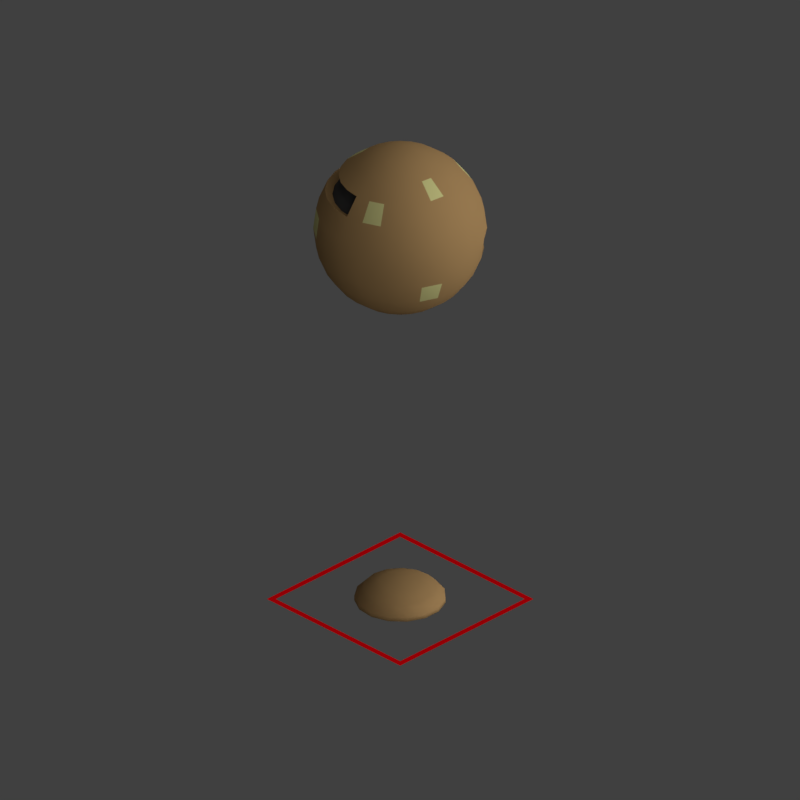 # Source: tmo4_V001.blend  (saved by Blender 2.79.0; exported with 4.5.12 LTS)
import bpy
from mathutils import Matrix  # noqa: F401  (used for matrix-valued properties, if any)

bpy.ops.wm.read_factory_settings(use_empty=True)
scene = bpy.context.scene
scene.name = 'Scene'

# ---- collections
col_collection_1 = bpy.data.collections.new('Collection 1'); scene.collection.children.link(col_collection_1)

# ---- materials (node trees are filled in below, after node groups)
mat_brass = bpy.data.materials.new('brass')
mat_brass.alpha_threshold = 0.0
mat_brass.use_transparent_shadow = False
mat_brass.diffuse_color = (0.5225, 0.3206, 0.1354, 1.0)
mat_brass.specular_color = (1.0, 0.8675, 0.3637)
mat_brass.roughness = 0.5
mat_brass.specular_intensity = 1.0
mat_gold = bpy.data.materials.new('gold')
mat_gold.alpha_threshold = 0.0
mat_gold.use_transparent_shadow = False
mat_gold.diffuse_color = (0.8096, 0.7757, 0.3266, 1.0)
mat_gold.roughness = 0.5
mat_gold.specular_intensity = 1.0
mat_material_001 = bpy.data.materials.new('Material.001')
mat_material_001.alpha_threshold = 0.0
mat_material_001.use_transparent_shadow = False
mat_material_001.diffuse_color = (0.07052, 0.07052, 0.07052, 1.0)
mat_material_001.roughness = 0.5
mat_guide = bpy.data.materials.new('guide')
mat_guide.alpha_threshold = 0.0
mat_guide.use_transparent_shadow = False
mat_guide.diffuse_color = (1.0, 0.0, 0.004819, 1.0)
mat_guide.roughness = 0.5

# ---- material node trees

# ---- world
world_world = bpy.data.worlds.new('World'); scene.world = world_world
world_world.color = (0.05088, 0.05088, 0.05088)
world_world.use_sun_shadow = False
world_world.sun_shadow_jitter_overblur = 0.0
world_world.cycles.sampling_method = 'MANUAL'
world_world.light_settings.distance = 0.0

# ---- cameras
cam_camera = bpy.data.cameras.new('Camera')
cam_camera.type = 'ORTHO'
cam_camera.sensor_fit = 'HORIZONTAL'
cam_camera.clip_start = 220.0
cam_camera.clip_end = 340.0
cam_camera.lens = 35.0
cam_camera.sensor_width = 1.0
cam_camera.sensor_height = 18.0
cam_camera.ortho_scale = 16.97
cam_camera.shift_x = -0.0001725
cam_camera.shift_y = 0.25
cam_camera.dof.focus_distance = 0.0
cam_camera.dof.aperture_fstop = 128.0
cam_camera.dof.aperture_blades = 6

# ---- lights
light_lightdome = bpy.data.lights.new('LightDome', 'SUN')
light_lightdome.transmission_factor = 0.0
light_lightdome.angle = 0.1993
light_lightdome.energy = 0.1
light_lightdome.shadow_buffer_clip_start = 0.5
light_lightdome.shadow_soft_size = 0.1
light_lightdome.shadow_cascade_max_distance = 1000.0
light_fillerlight = bpy.data.lights.new('FillerLight', 'SUN')
light_fillerlight.transmission_factor = 0.0
light_fillerlight.angle = 0.9273
light_fillerlight.energy = 0.5
light_fillerlight.shadow_buffer_clip_start = 0.5
light_fillerlight.shadow_soft_size = 0.5
light_fillerlight.shadow_cascade_max_distance = 1000.0
light_mainlight = bpy.data.lights.new('MainLight', 'SUN')
light_mainlight.transmission_factor = 0.0
light_mainlight.angle = 0.9273
light_mainlight.energy = 1.3
light_mainlight.shadow_buffer_clip_start = 0.5
light_mainlight.shadow_soft_size = 0.5
light_mainlight.shadow_cascade_max_distance = 1000.0

# ---- meshes
me_sphere_001 = bpy.data.meshes.new('Sphere.001')
me_sphere_001.from_pydata([(-6.142e-08, 1.305e-08, 0.5), (0.1765, 0.3964, 0.4505), (0.318, 0.7142, 0.3117), (0.3965, 0.8906, 0.1113), (0.3965, 0.8906, -2.98e-08), (0.3224, 0.2903, 0.4505), (0.581, 0.5231, 0.3117), (0.7245, 0.6524, 0.1113), (0.7245, 0.6524, -2.98e-08), (0.4126, 0.1341, 0.4505), (0.7436, 0.2416, 0.3117), (0.9272, 0.3013, 0.1113), (0.9272, 0.3013, -2.98e-08), (0.4315, -0.04535, 0.4505), (0.7775, -0.08172, 0.3117), (0.9696, -0.1019, 0.1113), (0.9696, -0.1019, -2.98e-08), (0.3758, -0.2169, 0.4505), (0.6771, -0.3909, 0.3117), (0.8443, -0.4875, 0.1113), (0.8443, -0.4875, -2.98e-08), (0.255, -0.351, 0.4505), (0.4595, -0.6325, 0.3117), (0.573, -0.7887, 0.1113), (0.573, -0.7887, -2.98e-08), (0.09021, -0.4244, 0.4505), (0.1626, -0.7647, 0.3117), (0.2027, -0.9536, 0.1113), (0.2027, -0.9536, -2.98e-08), (-0.09021, -0.4244, 0.4505), (-0.1626, -0.7647, 0.3117), (-0.2027, -0.9536, 0.1113), (-0.2027, -0.9536, -2.98e-08), (-0.255, -0.351, 0.4505), (-0.4595, -0.6325, 0.3117), (-0.573, -0.7887, 0.1113), (-0.573, -0.7887, -2.98e-08), (-0.3758, -0.2169, 0.4505), (-0.6771, -0.3909, 0.3117), (-0.8443, -0.4875, 0.1113), (-0.8443, -0.4875, -2.98e-08), (-0.4315, -0.04535, 0.4505), (-0.7775, -0.08172, 0.3117), (-0.9696, -0.1019, 0.1113), (-0.9696, -0.1019, -2.98e-08), (-0.4126, 0.1341, 0.4505), (-0.7436, 0.2416, 0.3117), (-0.9272, 0.3013, 0.1113), (-0.9272, 0.3013, -2.98e-08), (4.123e-08, 1.232e-07, 7.451e-09), (-0.3224, 0.2903, 0.4505), (-0.581, 0.5231, 0.3117), (-0.7245, 0.6524, 0.1113), (-0.7245, 0.6524, -2.98e-08), (-0.1765, 0.3964, 0.4505), (-0.318, 0.7142, 0.3117), (-0.3965, 0.8906, 0.1113), (-0.3965, 0.8906, -2.98e-08), (4.289e-08, 0.4339, 0.4505), (-6.142e-08, 0.7818, 0.3117), (1.472e-07, 0.9749, 0.1113), (1.472e-07, 0.9749, -2.98e-08)], [], [(60, 59, 2, 3), (58, 0, 1), (61, 60, 3, 4), (59, 58, 1, 2), (4, 3, 7, 8), (2, 1, 5, 6), (3, 2, 6, 7), (1, 0, 5), (7, 6, 10, 11), (5, 0, 9), (8, 7, 11, 12), (6, 5, 9, 10), (11, 10, 14, 15), (9, 0, 13), (12, 11, 15, 16), (10, 9, 13, 14), (15, 14, 18, 19), (13, 0, 17), (16, 15, 19, 20), (14, 13, 17, 18), (20, 19, 23, 24), (18, 17, 21, 22), (19, 18, 22, 23), (17, 0, 21), (24, 23, 27, 28), (22, 21, 25, 26), (23, 22, 26, 27), (21, 0, 25), (26, 25, 29, 30), (27, 26, 30, 31), (25, 0, 29), (28, 27, 31, 32), (31, 30, 34, 35), (29, 0, 33), (32, 31, 35, 36), (30, 29, 33, 34), (35, 34, 38, 39), (33, 0, 37), (36, 35, 39, 40), (34, 33, 37, 38), (37, 0, 41), (53, 57, 49), (40, 39, 43, 44), (38, 37, 41, 42), (36, 40, 49), (4, 8, 49), (39, 38, 42, 43), (61, 4, 49), (44, 43, 47, 48), (42, 41, 45, 46), (40, 44, 49), (8, 12, 49), (43, 42, 46, 47), (41, 0, 45), (48, 47, 52, 53), (46, 45, 50, 51), (24, 28, 49), (32, 36, 49), (47, 46, 51, 52), (45, 0, 50), (57, 61, 49), (28, 32, 49), (48, 53, 49), (52, 51, 55, 56), (50, 0, 54), (12, 16, 49), (53, 52, 56, 57), (51, 50, 54, 55), (20, 24, 49), (44, 48, 49), (56, 55, 59, 60), (54, 0, 58), (16, 20, 49), (57, 56, 60, 61), (55, 54, 58, 59)])
me_sphere_001.polygons.foreach_set('use_smooth', [True] * 75)
me_sphere_001.materials.append(mat_brass)
me_sphere_001.use_remesh_preserve_volume = False
me_sphere_001.use_remesh_preserve_attributes = False
me_sphere_001.use_mirror_vertex_groups = False
me_sphere_001.update()
me_sphere = bpy.data.meshes.new('Sphere')
me_sphere.from_pydata([(0.0, 0.2588, 0.9659), (0.0, 3.894e-07, -1.0), (0.06699, 0.25, 0.9659), (0.1294, 0.483, 0.866), (0.183, 0.683, 0.7071), (0.2241, 0.8365, 0.5), (0.25, 0.933, 0.2588), (0.2588, 0.9659, 7.55e-08), (0.25, 0.933, -0.2588), (0.2241, 0.8365, -0.5), (0.183, 0.683, -0.7071), (0.1294, 0.483, -0.866), (0.06699, 0.25, -0.9659), (0.1294, 0.2241, 0.9659), (0.25, 0.433, 0.866), (0.3536, 0.6124, 0.7071), (0.433, 0.75, 0.5), (0.483, 0.8365, 0.2588), (0.5, 0.866, 7.55e-08), (0.483, 0.8365, -0.2588), (0.433, 0.75, -0.5), (0.3536, 0.6124, -0.7071), (0.25, 0.433, -0.866), (0.1294, 0.2241, -0.9659), (-2.754e-07, 1.141e-07, 1.0), (0.183, 0.183, 0.9659), (0.3536, 0.3536, 0.866), (0.5, 0.5, 0.7071), (0.6124, 0.6124, 0.5), (0.683, 0.683, 0.2588), (0.7071, 0.7071, 7.55e-08), (0.683, 0.683, -0.2588), (0.6124, 0.6124, -0.5), (0.5, 0.5, -0.7071), (0.3536, 0.3536, -0.866), (0.183, 0.183, -0.9659), (0.2241, 0.1294, 0.9659), (0.433, 0.25, 0.866), (0.6124, 0.3536, 0.7071), (0.75, 0.433, 0.5), (0.8365, 0.483, 0.2588), (0.866, 0.5, 7.55e-08), (0.8365, 0.483, -0.2588), (0.75, 0.433, -0.5), (0.6124, 0.3536, -0.7071), (0.433, 0.25, -0.866), (0.2241, 0.1294, -0.9659), (0.25, 0.06699, 0.9659), (0.483, 0.1294, 0.866), (0.683, 0.183, 0.7071), (0.8365, 0.2241, 0.5), (0.933, 0.25, 0.2588), (0.9659, 0.2588, 7.55e-08), (0.933, 0.25, -0.2588), (0.8365, 0.2241, -0.5), (0.683, 0.183, -0.7071), (0.483, 0.1294, -0.866), (0.25, 0.06699, -0.9659), (0.2588, 4.007e-07, 0.9659), (0.5, 3.262e-07, 0.866), (0.7071, 3.262e-07, 0.7071), (0.866, 3.411e-07, 0.5), (0.9659, 4.305e-07, 0.2588), (1.0, 3.262e-07, 7.55e-08), (0.9659, 4.156e-07, -0.2588), (0.866, 3.411e-07, -0.5), (0.7071, 4.007e-07, -0.7071), (0.5, 3.932e-07, -0.866), (0.2588, 3.932e-07, -0.9659), (0.25, -0.06699, 0.9659), (0.483, -0.1294, 0.866), (0.683, -0.183, 0.7071), (0.8365, -0.2241, 0.5), (0.933, -0.25, 0.2588), (0.9659, -0.2588, 7.55e-08), (0.933, -0.25, -0.2588), (0.8365, -0.2241, -0.5), (0.683, -0.183, -0.7071), (0.483, -0.1294, -0.866), (0.25, -0.06699, -0.9659), (0.2241, -0.1294, 0.9659), (0.433, -0.25, 0.866), (0.6124, -0.3536, 0.7071), (0.75, -0.433, 0.5), (0.8365, -0.483, 0.2588), (0.866, -0.5, 7.55e-08), (0.8365, -0.483, -0.2588), (0.75, -0.433, -0.5), (0.6124, -0.3536, -0.7071), (0.433, -0.25, -0.866), (0.2241, -0.1294, -0.9659), (0.183, -0.183, 0.9659), (0.3536, -0.3536, 0.866), (0.5, -0.5, 0.7071), (0.6124, -0.6124, 0.5), (0.683, -0.683, 0.2588), (0.7071, -0.7071, 7.55e-08), (0.683, -0.683, -0.2588), (0.6124, -0.6124, -0.5), (0.5, -0.5, -0.7071), (0.3536, -0.3536, -0.866), (0.183, -0.183, -0.9659), (0.1294, -0.2241, 0.9659), (0.25, -0.433, 0.866), (0.3536, -0.6124, 0.7071), (0.433, -0.75, 0.5), (0.483, -0.8365, 0.2588), (0.5, -0.866, 7.55e-08), (0.483, -0.8365, -0.2588), (0.433, -0.75, -0.5), (0.3536, -0.6124, -0.7071), (0.25, -0.433, -0.866), (0.1294, -0.2241, -0.9659), (0.06699, -0.25, 0.9659), (0.1294, -0.483, 0.866), (0.183, -0.683, 0.7071), (0.2241, -0.8365, 0.5), (0.25, -0.933, 0.2588), (0.2588, -0.9659, 7.55e-08), (0.25, -0.933, -0.2588), (0.2241, -0.8365, -0.5), (0.183, -0.683, -0.7071), (0.1294, -0.483, -0.866), (0.06699, -0.25, -0.9659), (1.097e-08, -0.2588, 0.9659), (-7.099e-08, -0.5, 0.866), (-1.455e-07, -0.7071, 0.7071), (-5.608e-08, -0.866, 0.5), (-5.608e-08, -0.9659, 0.2588), (-8.589e-08, -1.0, 7.55e-08), (-5.608e-08, -0.9659, -0.2588), (-5.608e-08, -0.866, -0.5), (-8.589e-08, -0.7071, -0.7071), (-3.373e-08, -0.5, -0.866), (-1.883e-08, -0.2588, -0.9659), (-0.06699, -0.25, 0.9659), (-0.1294, -0.483, 0.866), (-0.183, -0.683, 0.7071), (-0.2241, -0.8365, 0.5), (-0.25, -0.933, 0.2588), (-0.2588, -0.9659, 7.55e-08), (-0.25, -0.933, -0.2588), (-0.2241, -0.8365, -0.5), (-0.183, -0.683, -0.7071), (-0.1294, -0.483, -0.866), (-0.06699, -0.25, -0.9659), (-0.1294, -0.2241, 0.9659), (-0.25, -0.433, 0.866), (-0.3536, -0.6124, 0.7071), (-0.433, -0.75, 0.5), (-0.483, -0.8365, 0.2588), (-0.5, -0.866, 7.55e-08), (-0.483, -0.8365, -0.2588), (-0.433, -0.75, -0.5), (-0.3536, -0.6124, -0.7071), (-0.25, -0.433, -0.866), (-0.1294, -0.2241, -0.9659), (-0.183, -0.183, 0.9659), (-0.3536, -0.3536, 0.866), (-0.5, -0.5, 0.7071), (-0.6124, -0.6124, 0.5), (-0.683, -0.683, 0.2588), (-0.7071, -0.7071, 7.55e-08), (-0.683, -0.683, -0.2588), (-0.6124, -0.6124, -0.5), (-0.5, -0.5, -0.7071), (-0.3536, -0.3536, -0.866), (-0.183, -0.183, -0.9659), (-0.2241, -0.1294, 0.9659), (-0.433, -0.25, 0.866), (-0.6124, -0.3536, 0.7071), (-0.75, -0.433, 0.5), (-0.8365, -0.483, 0.2588), (-0.866, -0.5, 7.55e-08), (-0.8365, -0.483, -0.2588), (-0.75, -0.433, -0.5), (-0.6124, -0.3536, -0.7071), (-0.433, -0.25, -0.866), (-0.2241, -0.1294, -0.9659), (-0.25, -0.06699, 0.9659), (-0.483, -0.1294, 0.866), (-0.683, -0.183, 0.7071), (-0.8365, -0.2241, 0.5), (-0.933, -0.25, 0.2588), (-0.9659, -0.2588, 7.55e-08), (-0.933, -0.25, -0.2588), (-0.8365, -0.2241, -0.5), (-0.683, -0.183, -0.7071), (-0.483, -0.1294, -0.866), (-0.25, -0.06699, -0.9659), (-0.2588, 4.081e-07, 0.9659), (-0.5, 4.678e-07, 0.866), (-0.7071, 4.901e-07, 0.7071), (-0.866, 4.901e-07, 0.5), (-0.9659, 4.007e-07, 0.2588), (-1.0, 3.709e-07, 7.55e-08), (-0.9659, 3.709e-07, -0.2588), (-0.866, 4.901e-07, -0.5), (-0.7071, 4.603e-07, -0.7071), (-0.5, 3.634e-07, -0.866), (-0.2588, 4.156e-07, -0.9659), (-0.25, 0.06699, 0.9659), (-0.483, 0.1294, 0.866), (-0.683, 0.183, 0.7071), (-0.8365, 0.2241, 0.5), (-0.933, 0.25, 0.2588), (-0.9659, 0.2588, 7.55e-08), (-0.933, 0.25, -0.2588), (-0.8365, 0.2241, -0.5), (-0.683, 0.183, -0.7071), (-0.483, 0.1294, -0.866), (-0.25, 0.06699, -0.9659), (-0.2241, 0.1294, 0.9659), (-0.433, 0.25, 0.866), (-0.6124, 0.3536, 0.7071), (-0.75, 0.433, 0.5), (-0.8365, 0.483, 0.2588), (-0.866, 0.5, 7.55e-08), (-0.8365, 0.483, -0.2588), (-0.75, 0.433, -0.5), (-0.6124, 0.3536, -0.7071), (-0.433, 0.25, -0.866), (-0.2241, 0.1294, -0.9659), (-0.183, 0.183, 0.9659), (-0.3536, 0.3536, 0.866), (-0.5, 0.5, 0.7071), (-0.6124, 0.6124, 0.5), (-0.683, 0.683, 0.2588), (-0.7071, 0.7071, 7.55e-08), (-0.683, 0.683, -0.2588), (-0.6124, 0.6124, -0.5), (-0.5, 0.5, -0.7071), (-0.3536, 0.3536, -0.866), (-0.183, 0.183, -0.9659), (-0.1294, 0.2241, 0.9659), (-0.25, 0.433, 0.866), (-0.3536, 0.6124, 0.7071), (-0.433, 0.75, 0.5), (-0.483, 0.8365, 0.2588), (-0.5, 0.866, 7.55e-08), (-0.483, 0.8365, -0.2588), (-0.433, 0.75, -0.5), (-0.3536, 0.6124, -0.7071), (-0.25, 0.433, -0.866), (-0.1294, 0.2241, -0.9659), (-0.06699, 0.25, 0.9659), (-0.1294, 0.483, 0.866), (-0.183, 0.683, 0.7071), (-0.2241, 0.8365, 0.5), (-0.25, 0.933, 0.2588), (-0.2588, 0.9659, 7.55e-08), (-0.25, 0.933, -0.2588), (-0.2241, 0.8365, -0.5), (-0.183, 0.683, -0.7071), (-0.1294, 0.483, -0.866), (-0.06699, 0.25, -0.9659), (4.822e-08, 0.5, 0.866), (7.803e-08, 0.7071, 0.7071), (1.842e-08, 0.866, 0.5), (-5.608e-08, 0.9659, 0.2588), (-4.118e-08, 1.0, 7.55e-08), (3.52e-09, 0.9659, -0.2588), (1.842e-08, 0.866, -0.5), (7.803e-08, 0.7071, -0.7071), (-5.608e-08, 0.5, -0.866), (1.842e-08, 0.2588, -0.9659), (0.7529, -0.4347, -0.2329), (0.7794, -0.45, 6.795e-08), (0.8397, -0.225, -0.2329), (0.8693, -0.2329, 6.795e-08), (0.8693, 3.74e-07, -0.2329), (0.9, 2.936e-07, 6.795e-08), (0.7794, 3.07e-07, 0.45), (0.6364, 2.936e-07, 0.6364), (0.6147, 0.1647, 0.6364), (0.7529, 0.2017, 0.45), (0.8397, 0.225, -0.2329), (0.8693, 0.2329, 6.795e-08), (0.675, 0.3897, 0.45), (0.5511, 0.3182, 0.6364), (0.7529, 0.4347, -0.2329), (0.7794, 0.45, 6.795e-08), (0.45, 0.45, 0.6364), (0.5511, 0.5511, 0.45), (0.6147, 0.6147, -0.2329), (0.6364, 0.6364, 6.795e-08), (0.1647, 0.6147, 0.6364), (0.3182, 0.5511, 0.6364), (0.3897, 0.675, 0.45), (0.2017, 0.7529, 0.45), (0.4347, 0.7529, -0.2329), (0.45, 0.7794, 6.795e-08), (0.6364, -0.6364, 6.795e-08), (0.6147, -0.6147, -0.2329), (0.45, -0.7794, 6.795e-08), (0.4347, -0.7529, -0.2329), (-0.6364, 4.411e-07, 0.6364), (-0.7794, 4.411e-07, 0.45), (-0.7529, 0.2017, 0.45), (-0.6147, 0.1647, 0.6364), (-0.675, 0.3897, 0.45), (-0.5511, 0.3182, 0.6364), (-0.45, 0.45, 0.6364), (-0.5511, 0.5511, 0.45), (-0.3897, 0.675, 0.45), (-0.3182, 0.5511, 0.6364), (-0.2017, 0.7529, 0.45), (-0.1647, 0.6147, 0.6364), (7.022e-08, 0.6364, 0.6364), (1.658e-08, 0.7794, 0.45)], [], [(264, 263, 10, 11), (261, 260, 7, 8), (42, 31, 284, 280), (265, 264, 11, 12), (0, 24, 2), (262, 261, 8, 9), (259, 258, 5, 6), (1, 265, 12), (256, 0, 2, 3), (263, 262, 9, 10), (260, 259, 6, 7), (257, 256, 3, 4), (6, 5, 16, 17), (1, 12, 23), (3, 2, 13, 14), (10, 9, 20, 21), (7, 6, 17, 18), (4, 3, 14, 15), (11, 10, 21, 22), (8, 7, 18, 19), (31, 19, 290, 284), (12, 11, 22, 23), (2, 24, 13), (9, 8, 19, 20), (49, 60, 273, 274), (237, 226, 303, 304), (23, 22, 34, 35), (13, 24, 25), (20, 19, 31, 32), (17, 16, 28, 29), (1, 23, 35), (14, 13, 25, 26), (21, 20, 32, 33), (18, 17, 29, 30), (15, 14, 26, 27), (22, 21, 33, 34), (30, 29, 40, 41), (27, 26, 37, 38), (34, 33, 44, 45), (193, 192, 296, 297), (19, 18, 291, 290), (35, 34, 45, 46), (25, 24, 36), (32, 31, 42, 43), (29, 28, 39, 40), (1, 35, 46), (26, 25, 36, 37), (33, 32, 43, 44), (43, 42, 53, 54), (40, 39, 50, 51), (1, 46, 57), (37, 36, 47, 48), (44, 43, 54, 55), (41, 40, 51, 52), (38, 37, 48, 49), (45, 44, 55, 56), (203, 214, 301, 299), (86, 75, 268, 266), (46, 45, 56, 57), (36, 24, 47), (61, 50, 275, 272), (4, 15, 287, 286), (57, 56, 67, 68), (47, 24, 58), (54, 53, 64, 65), (51, 50, 61, 62), (1, 57, 68), (48, 47, 58, 59), (55, 54, 65, 66), (52, 51, 62, 63), (49, 48, 59, 60), (56, 55, 66, 67), (66, 65, 76, 77), (63, 62, 73, 74), (60, 59, 70, 71), (67, 66, 77, 78), (38, 49, 274, 279), (61, 60, 71, 72), (68, 67, 78, 79), (58, 24, 69), (65, 64, 75, 76), (62, 61, 72, 73), (1, 68, 79), (59, 58, 69, 70), (69, 24, 80), (76, 75, 86, 87), (73, 72, 83, 84), (1, 79, 90), (70, 69, 80, 81), (77, 76, 87, 88), (74, 73, 84, 85), (71, 70, 81, 82), (78, 77, 88, 89), (75, 64, 270, 268), (72, 71, 82, 83), (79, 78, 89, 90), (89, 88, 99, 100), (215, 204, 298, 300), (83, 82, 93, 94), (90, 89, 100, 101), (80, 24, 91), (87, 86, 97, 98), (84, 83, 94, 95), (1, 90, 101), (81, 80, 91, 92), (88, 87, 98, 99), (85, 84, 95, 96), (82, 81, 92, 93), (92, 91, 102, 103), (99, 98, 109, 110), (96, 95, 106, 107), (93, 92, 103, 104), (100, 99, 110, 111), (52, 63, 271, 277), (94, 93, 104, 105), (101, 100, 111, 112), (91, 24, 102), (98, 97, 108, 109), (95, 94, 105, 106), (1, 101, 112), (112, 111, 122, 123), (102, 24, 113), (109, 108, 119, 120), (106, 105, 116, 117), (1, 112, 123), (103, 102, 113, 114), (110, 109, 120, 121), (107, 106, 117, 118), (104, 103, 114, 115), (111, 110, 121, 122), (108, 107, 118, 119), (105, 104, 115, 116), (115, 114, 125, 126), (122, 121, 132, 133), (119, 118, 129, 130), (116, 115, 126, 127), (123, 122, 133, 134), (113, 24, 124), (120, 119, 130, 131), (117, 116, 127, 128), (1, 123, 134), (114, 113, 124, 125), (121, 120, 131, 132), (118, 117, 128, 129), (1, 134, 145), (125, 124, 135, 136), (132, 131, 142, 143), (129, 128, 139, 140), (126, 125, 136, 137), (133, 132, 143, 144), (130, 129, 140, 141), (127, 126, 137, 138), (134, 133, 144, 145), (124, 24, 135), (131, 130, 141, 142), (128, 127, 138, 139), (138, 137, 148, 149), (145, 144, 155, 156), (135, 24, 146), (142, 141, 152, 153), (139, 138, 149, 150), (1, 145, 156), (136, 135, 146, 147), (143, 142, 153, 154), (140, 139, 150, 151), (137, 136, 147, 148), (144, 143, 154, 155), (141, 140, 151, 152), (148, 147, 158, 159), (155, 154, 165, 166), (152, 151, 162, 163), (149, 148, 159, 160), (156, 155, 166, 167), (146, 24, 157), (153, 152, 163, 164), (150, 149, 160, 161), (1, 156, 167), (147, 146, 157, 158), (154, 153, 164, 165), (151, 150, 161, 162), (161, 160, 171, 172), (1, 167, 178), (158, 157, 168, 169), (165, 164, 175, 176), (162, 161, 172, 173), (159, 158, 169, 170), (166, 165, 176, 177), (163, 162, 173, 174), (160, 159, 170, 171), (167, 166, 177, 178), (157, 24, 168), (164, 163, 174, 175), (171, 170, 181, 182), (178, 177, 188, 189), (168, 24, 179), (175, 174, 185, 186), (172, 171, 182, 183), (1, 178, 189), (169, 168, 179, 180), (176, 175, 186, 187), (173, 172, 183, 184), (170, 169, 180, 181), (177, 176, 187, 188), (174, 173, 184, 185), (184, 183, 194, 195), (181, 180, 191, 192), (188, 187, 198, 199), (185, 184, 195, 196), (182, 181, 192, 193), (189, 188, 199, 200), (179, 24, 190), (186, 185, 196, 197), (183, 182, 193, 194), (1, 189, 200), (180, 179, 190, 191), (187, 186, 197, 198), (194, 193, 204, 205), (1, 200, 211), (191, 190, 201, 202), (198, 197, 208, 209), (195, 194, 205, 206), (192, 191, 202, 203), (199, 198, 209, 210), (196, 195, 206, 207), (296, 299, 298, 297), (200, 199, 210, 211), (190, 24, 201), (197, 196, 207, 208), (207, 206, 217, 218), (300, 298, 299, 301), (211, 210, 221, 222), (201, 24, 212), (208, 207, 218, 219), (205, 204, 215, 216), (1, 211, 222), (202, 201, 212, 213), (209, 208, 219, 220), (206, 205, 216, 217), (203, 202, 213, 214), (210, 209, 220, 221), (217, 216, 227, 228), (214, 213, 224, 225), (221, 220, 231, 232), (218, 217, 228, 229), (301, 302, 303, 300), (222, 221, 232, 233), (212, 24, 223), (219, 218, 229, 230), (216, 215, 226, 227), (1, 222, 233), (213, 212, 223, 224), (220, 219, 230, 231), (230, 229, 240, 241), (227, 226, 237, 238), (1, 233, 244), (224, 223, 234, 235), (231, 230, 241, 242), (228, 227, 238, 239), (225, 224, 235, 236), (232, 231, 242, 243), (229, 228, 239, 240), (303, 302, 305, 304), (233, 232, 243, 244), (223, 24, 234), (240, 239, 250, 251), (306, 304, 305, 307), (244, 243, 254, 255), (234, 24, 245), (241, 240, 251, 252), (238, 237, 248, 249), (1, 244, 255), (235, 234, 245, 246), (242, 241, 252, 253), (239, 238, 249, 250), (236, 235, 246, 247), (243, 242, 253, 254), (253, 252, 262, 263), (250, 249, 259, 260), (247, 246, 256, 257), (254, 253, 263, 264), (251, 250, 260, 261), (307, 308, 309, 306), (255, 254, 264, 265), (245, 24, 0), (252, 251, 261, 262), (249, 248, 258, 259), (1, 255, 265), (246, 245, 0, 256), (289, 309, 308, 286), (289, 286, 287, 288), (283, 288, 287, 282), (282, 279, 278, 283), (278, 279, 274, 275), (273, 272, 275, 274), (293, 292, 294, 295), (266, 267, 292, 293), (268, 269, 267, 266), (270, 271, 269, 268), (276, 277, 271, 270), (280, 281, 277, 276), (284, 285, 281, 280), (290, 291, 285, 284), (41, 52, 277, 281), (226, 215, 300, 303), (27, 38, 279, 282), (64, 53, 276, 270), (192, 203, 299, 296), (85, 96, 292, 267), (107, 108, 295, 294), (30, 41, 281, 285), (108, 97, 293, 295), (236, 247, 307, 305), (97, 86, 266, 293), (248, 237, 304, 306), (18, 30, 285, 291), (39, 28, 283, 278), (60, 61, 272, 273), (247, 257, 308, 307), (204, 193, 297, 298), (28, 16, 288, 283), (53, 42, 280, 276), (15, 27, 282, 287), (5, 258, 309, 289), (96, 107, 294, 292), (257, 4, 286, 308), (214, 225, 302, 301), (50, 39, 278, 275), (63, 74, 269, 271), (258, 248, 306, 309), (74, 85, 267, 269), (16, 5, 289, 288), (225, 236, 305, 302)])
me_sphere.polygons.foreach_set('use_smooth', [True] * 332)
me_sphere.polygons.foreach_set('material_index', [0, 0, 0, 0, 0, 0, 0, 0, 0, 0, 0, 0, 0, 0, 0, 0, 0, 0, 0, 0, 0, 0, 0, 0, 0, 0, 0, 0, 0, 0, 0, 0, 0, 0, 0, 0, 1, 0, 0, 0, 0, 0, 0, 0, 0, 0, 0, 0, 0, 0, 0, 0, 0, 0, 0, 0, 0, 0, 0, 0, 0, 0, 0, 0, 0, 0, 0, 0, 0, 0, 0, 0, 0, 0, 0, 0, 0, 0, 0, 0, 0, 0, 0, 0, 0, 0, 0, 0, 0, 0, 0, 0, 0, 0, 1, 0, 0, 0, 0, 0, 0, 0, 0, 0, 0, 0, 0, 0, 0, 0, 0, 0, 0, 0, 0, 0, 0, 0, 0, 0, 0, 0, 0, 0, 0, 0, 0, 0, 0, 0, 0, 0, 0, 0, 0, 0, 0, 0, 0, 0, 0, 0, 0, 0, 0, 0, 0, 0, 1, 0, 0, 0, 0, 0, 0, 0, 0, 0, 0, 1, 0, 0, 0, 0, 0, 0, 0, 0, 0, 0, 0, 0, 0, 0, 0, 0, 0, 0, 0, 0, 0, 0, 0, 0, 0, 0, 0, 0, 0, 0, 0, 0, 1, 0, 0, 0, 0, 0, 0, 0, 0, 0, 0, 0, 0, 0, 0, 0, 0, 0, 0, 0, 0, 0, 0, 0, 0, 0, 0, 0, 0, 0, 0, 0, 2, 0, 0, 0, 0, 2, 0, 0, 0, 0, 0, 0, 0, 0, 0, 0, 1, 0, 0, 0, 2, 0, 0, 0, 0, 0, 0, 0, 0, 0, 0, 0, 0, 0, 0, 0, 0, 2, 0, 0, 1, 2, 0, 0, 0, 0, 0, 0, 0, 0, 0, 0, 0, 0, 1, 0, 0, 2, 0, 0, 0, 0, 0, 0, 2, 2, 2, 2, 2, 2, 2, 2, 2, 2, 2, 2, 2, 2, 0, 0, 0, 0, 0, 0, 0, 0, 0, 0, 0, 0, 0, 0, 0, 0, 0, 0, 0, 0, 0, 0, 0, 0, 0, 0, 0, 0, 0, 0])
me_sphere.materials.append(mat_brass)
me_sphere.materials.append(mat_gold)
me_sphere.materials.append(mat_material_001)
me_sphere.use_remesh_preserve_volume = False
me_sphere.use_remesh_preserve_attributes = False
me_sphere.use_mirror_vertex_groups = False
me_sphere.update()
me_plane_001 = bpy.data.meshes.new('Plane.001')
me_plane_001.from_pydata([(-2.0, -2.0, 0.0), (2.0, -2.0, 0.0), (-2.0, 2.0, 0.0), (2.0, 2.0, 0.0), (-1.864, 1.864, 0.0), (-1.864, -1.864, 0.0), (1.864, -1.864, 0.0), (1.864, 1.864, 0.0)], [], [(5, 4, 2, 0), (6, 5, 0, 1), (7, 6, 1, 3), (4, 7, 3, 2)])
me_plane_001.materials.append(mat_guide)
me_plane_001.use_remesh_preserve_volume = False
me_plane_001.use_remesh_preserve_attributes = False
me_plane_001.use_mirror_vertex_groups = False
me_plane_001.update()
me_cube_001 = bpy.data.meshes.new('Cube.001')
me_cube_001.from_pydata([(-2.0, -2.0, 0.0), (-2.0, -2.0, 1.633), (-2.0, 2.0, 0.0), (-2.0, 2.0, 1.633), (2.0, -2.0, 0.0), (2.0, -2.0, 1.633), (2.0, 2.0, 0.0), (2.0, 2.0, 1.633)], [], [(0, 1, 3, 2), (2, 3, 7, 6), (6, 7, 5, 4), (4, 5, 1, 0), (2, 6, 4, 0), (7, 3, 1, 5)])
me_cube_001.use_remesh_preserve_volume = False
me_cube_001.use_remesh_preserve_attributes = False
me_cube_001.use_mirror_vertex_groups = False
me_cube_001.update()

# ---- objects
ob_sphere_001 = bpy.data.objects.new('Sphere.001', me_sphere_001)
ob_sphere = bpy.data.objects.new('Sphere', me_sphere)
ob_rig = bpy.data.objects.new('Rig', None)
ob_verticaljoint = bpy.data.objects.new('VerticalJoint', None)
ob_lightdome = bpy.data.objects.new('LightDome', light_lightdome)
ob_fillerlight = bpy.data.objects.new('FillerLight', light_fillerlight)
ob_mainlight = bpy.data.objects.new('Mainlight', light_mainlight)
ob_camera = bpy.data.objects.new('Camera', cam_camera)
ob_plane_001 = bpy.data.objects.new('Plane.001', me_plane_001)
ob_cube_001 = bpy.data.objects.new('Cube.001', me_cube_001)

# ---- transforms, parenting, visibility, modifiers, constraints
ob_sphere_001.location = (0.0, 0.0, 0.0)
ob_sphere_001.lineart.crease_threshold = 0.0
ob_sphere.location = (0.0, 0.0, 9.094)
ob_sphere.scale = (1.845, 1.845, 1.845)
ob_sphere.lineart.crease_threshold = 0.0
_m = ob_sphere.modifiers.new('EdgeSplit', 'EDGE_SPLIT')
ob_rig.location = (0.0, 0.0, 0.0)
ob_rig.rotation_mode = 'YXZ'
ob_rig.rotation_euler = (0.0, 0.0, -0.7854)
ob_rig.empty_image_offset = (0.0, 0.0)
ob_rig.hide_viewport = True
ob_rig.hide_select = True
ob_rig.lineart.crease_threshold = 0.0
ob_verticaljoint.parent = ob_rig
ob_verticaljoint.location = (0.0, 0.0, 0.0)
ob_verticaljoint.empty_image_offset = (0.0, 0.0)
ob_verticaljoint.hide_viewport = True
ob_verticaljoint.hide_select = True
ob_verticaljoint.lineart.crease_threshold = 0.0
ob_lightdome.parent = ob_verticaljoint
ob_lightdome.location = (0.0, 0.0, 0.0)
ob_lightdome.hide_viewport = True
ob_lightdome.hide_select = True
ob_lightdome.lineart.crease_threshold = 0.0
ob_fillerlight.parent = ob_verticaljoint
ob_fillerlight.location = (0.0, 0.0, 0.0)
ob_fillerlight.rotation_euler = (0.0, -1.265, 2.007)
ob_fillerlight.hide_viewport = True
ob_fillerlight.hide_select = True
ob_fillerlight.lineart.crease_threshold = 0.0
ob_mainlight.parent = ob_verticaljoint
ob_mainlight.location = (0.0, 0.0, 0.0)
ob_mainlight.rotation_euler = (1.178, 0.0, 1.571)
ob_mainlight.hide_viewport = True
ob_mainlight.hide_select = True
ob_mainlight.lineart.crease_threshold = 0.0
ob_camera.parent = ob_verticaljoint
ob_camera.location = (0.0, -241.9, 139.7)
ob_camera.rotation_euler = (1.047, 0.0, 0.0)
ob_camera.hide_select = True
ob_camera.lineart.crease_threshold = 0.0
ob_plane_001.location = (0.0, 0.0, 0.0)
ob_plane_001.lineart.crease_threshold = 0.0
ob_cube_001.location = (0.0, 0.0, 0.0)
ob_cube_001.scale = (1.0, 1.0, 0.5)
ob_cube_001.hide_render = True
ob_cube_001.display_type = 'WIRE'
ob_cube_001.lineart.crease_threshold = 0.0
_m = ob_cube_001.modifiers.new('Array', 'ARRAY')
_m.count = 5
_m.constant_offset_displace = (0.0, 0.0, 0.0)
_m.relative_offset_displace = (0.0, 0.0, 1.0)

# ---- collection membership
col_collection_1.objects.link(ob_sphere_001)
col_collection_1.objects.link(ob_sphere)
col_collection_1.objects.link(ob_rig)
col_collection_1.objects.link(ob_verticaljoint)
col_collection_1.objects.link(ob_lightdome)
col_collection_1.objects.link(ob_fillerlight)
col_collection_1.objects.link(ob_mainlight)
col_collection_1.objects.link(ob_camera)
col_collection_1.objects.link(ob_plane_001)
col_collection_1.objects.link(ob_cube_001)

# ---- scene / render settings (as saved in the file)
scene.camera = ob_camera
scene.frame_start = 1; scene.frame_end = 250; scene.frame_set(0)
scene.render.engine = 'BLENDER_EEVEE_NEXT'
scene.render.image_settings.compression = 0
scene.render.resolution_x = 192
scene.render.resolution_y = 192
scene.render.dither_intensity = 0.0
scene.render.film_transparent = True
scene.cycles.use_denoising = False
scene.cycles.samples = 128
scene.cycles.sampling_pattern = 'TABULATED_SOBOL'
scene.cycles.use_adaptive_sampling = False
scene.cycles.use_light_tree = False
scene.cycles.blur_glossy = 0.0
scene.cycles.sample_clamp_indirect = 0.0
scene.view_settings.view_transform = 'Standard'
bpy.context.view_layer.update()

